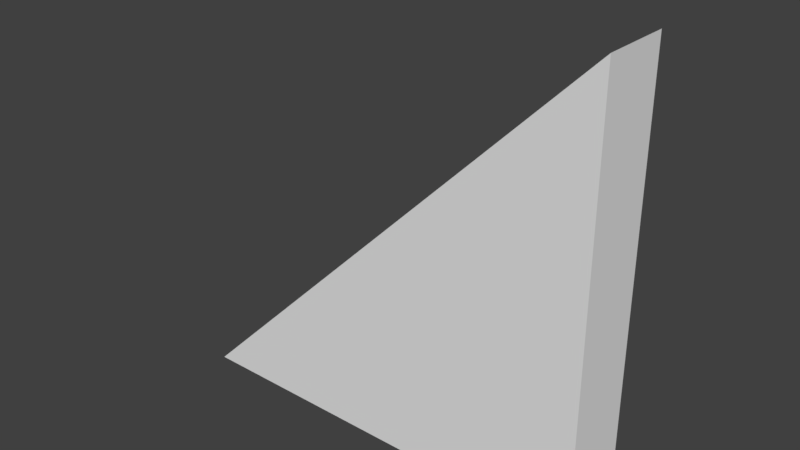 # Source: A_WallRoofTriEdge_1x0.2x1.blend  (saved by Blender 2.79.0; exported with 4.5.12 LTS)
import bpy
from mathutils import Matrix  # noqa: F401  (used for matrix-valued properties, if any)

bpy.ops.wm.read_factory_settings(use_empty=True)
scene = bpy.context.scene
scene.name = 'Scene'

# ---- collections
col_collection_1 = bpy.data.collections.new('Collection 1'); scene.collection.children.link(col_collection_1)

# ---- materials (node trees are filled in below, after node groups)
mat_material = bpy.data.materials.new('Material')
mat_material.alpha_threshold = 0.0
mat_material.use_transparent_shadow = False
mat_material.roughness = 0.5
mat_material.line_color = (0.0, 0.0, 0.0, 1.0)

# ---- material node trees

# ---- world
world_world = bpy.data.worlds.new('World'); scene.world = world_world
world_world.color = (0.05088, 0.05088, 0.05088)
world_world.use_sun_shadow = False
world_world.sun_shadow_jitter_overblur = 0.0
world_world.cycles.sampling_method = 'MANUAL'

# ---- meshes
me_cube = bpy.data.meshes.new('Cube')
me_cube.from_pydata([(1.0, 0.0, -2.235e-08), (1.0, -0.2, -2.235e-08), (1.192e-07, -0.2, -2.235e-08), (3.874e-07, 2.384e-07, -2.235e-08), (1.0, -0.2, 1.0), (1.0, 4.843e-08, 1.0), (-1.341e-07, -0.2, 0.2), (1.341e-07, 3.241e-07, 0.2), (1.0, -0.2, 1.2), (1.0, 1.341e-07, 1.2), (-0.2, -0.2, -2.459e-07), (-0.2, 5.737e-07, -2.459e-07)], [], [(0, 1, 2, 3), (3, 2, 10, 11), (3, 5, 0), (2, 1, 4), (0, 5, 4, 1), (6, 8, 9, 7), (4, 5, 9, 8), (2, 4, 8, 6), (5, 3, 7, 9), (7, 11, 10, 6), (3, 11, 7), (6, 10, 2)])
me_cube.materials.append(mat_material)
me_cube.use_remesh_preserve_volume = False
me_cube.use_remesh_preserve_attributes = False
me_cube.use_mirror_vertex_groups = False
me_cube.update()

# ---- objects
ob_wallrooftriedge_1x0_2x1 = bpy.data.objects.new('WallRoofTriEdge_1x0.2x1', me_cube)

# ---- transforms, parenting, visibility, modifiers, constraints
ob_wallrooftriedge_1x0_2x1.location = (0.0, 0.0, 0.0)
ob_wallrooftriedge_1x0_2x1.lock_rotations_4d = False
ob_wallrooftriedge_1x0_2x1.empty_display_type = 'ARROWS'
ob_wallrooftriedge_1x0_2x1.lineart.crease_threshold = 0.0

# ---- collection membership
col_collection_1.objects.link(ob_wallrooftriedge_1x0_2x1)

# ---- scene / render settings (as saved in the file)
scene.frame_start = 1; scene.frame_end = 250; scene.frame_set(1)
scene.render.engine = 'BLENDER_EEVEE_NEXT'
scene.render.resolution_percentage = 50
scene.render.dither_intensity = 0.0
scene.cycles.use_denoising = False
scene.cycles.samples = 128
scene.cycles.sampling_pattern = 'TABULATED_SOBOL'
scene.cycles.use_adaptive_sampling = False
scene.cycles.use_light_tree = False
scene.cycles.blur_glossy = 0.0
scene.cycles.sample_clamp_indirect = 0.0
scene.view_settings.view_transform = 'Standard'
bpy.context.view_layer.update()

# ---- added for rendering (the .blend has no active camera and no usable light): camera, sun
cam_auto = bpy.data.cameras.new('AutoCamera')
cam_auto.lens = 50.0
cam_auto.sensor_width = 36.0
cam_auto.clip_end = 1000.0
ob_auto_camera = bpy.data.objects.new('AutoCamera', cam_auto)
scene.collection.objects.link(ob_auto_camera)
ob_auto_camera.location = (1.98103, -1.99723, 1.86482)
ob_auto_camera.rotation_euler = (1.09748, -7.21219e-08, 0.694738)
scene.camera = ob_auto_camera
light_auto_sun = bpy.data.lights.new('AutoSun', 'SUN')
light_auto_sun.energy = 3.0
light_auto_sun.angle = 0.0523599
ob_auto_sun = bpy.data.objects.new('AutoSun', light_auto_sun)
scene.collection.objects.link(ob_auto_sun)
ob_auto_sun.rotation_euler = (0.872665, 0.174533, 0.523599)
bpy.context.view_layer.update()
